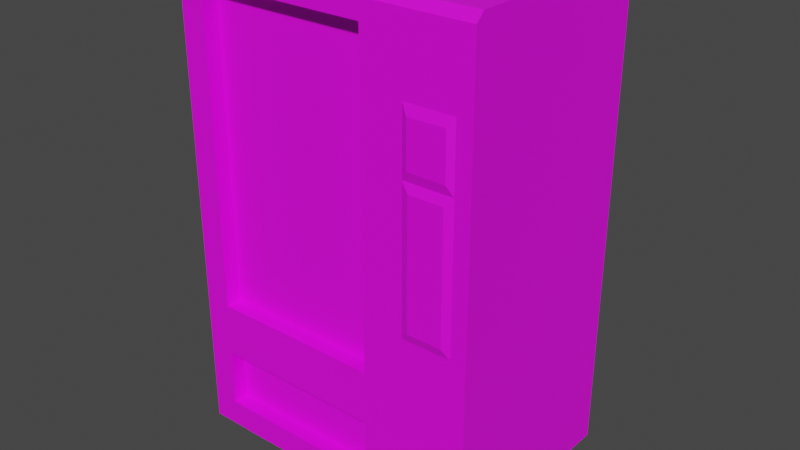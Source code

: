 # Source: vendingmachine.blend  (saved by Blender 4.0.36; exported with 4.5.12 LTS)
import bpy
from mathutils import Matrix  # noqa: F401  (used for matrix-valued properties, if any)

bpy.ops.wm.read_factory_settings(use_empty=True)
scene = bpy.context.scene
scene.name = 'Scene'

# ---- collections
col_collection = bpy.data.collections.new('Collection'); scene.collection.children.link(col_collection)

# ---- images (referenced by path relative to the original .blend; pixels are not part of the script)
import os
ASSET_DIR = os.environ.get("B2B_ASSET_DIR", "")  # directory of the original .blend (textures are referenced by path, not embedded)
HERE = os.path.dirname(os.path.abspath(__file__))  # packed textures are extracted next to this script under _unpacked/

def load_image(name, relpath, width, height, colorspace="sRGB"):
    """Load a texture the original file referenced (path relative to the .blend, or extracted next to this script)."""
    p = next((c for c in (os.path.join(HERE, relpath), os.path.join(ASSET_DIR, relpath)) if relpath and os.path.exists(c)), "")
    if p:
        img = bpy.data.images.load(p, check_existing=True)
        img.name = name
    else:  # same state as the original file: an image datablock whose file is absent (Cycles renders it pink)
        img = bpy.data.images.new(name, width, height)
        img.source = "FILE"
        img.filepath = "//" + (relpath or name)
    img.colorspace_settings.name = colorspace
    return img
img_vendingmachine_map = load_image('vendingmachine_map', 'vendingmachine_map.png', 1024, 1024, 'sRGB')

# ---- materials (node trees are filled in below, after node groups)
mat_vendingmachine = bpy.data.materials.new('vendingmachine')
mat_vendingmachine.use_transparent_shadow = False

# ---- material node trees
mat_vendingmachine.use_nodes = True; mat_vendingmachine.node_tree.nodes.clear()
_N = mat_vendingmachine.node_tree.nodes; _L = mat_vendingmachine.node_tree.links
n0 = _N.new('ShaderNodeBsdfPrincipled'); n0.name = 'Principled BSDF'; n0.location = (10, 300)
n0.inputs[3].default_value = 1.45
n1 = _N.new('ShaderNodeOutputMaterial'); n1.name = 'Material Output'; n1.location = (300, 300)
n2 = _N.new('ShaderNodeTexImage'); n2.name = 'Image Texture'; n2.location = (-297, 326)
n2.image = img_vendingmachine_map
_L.new(n0.outputs[0], n1.inputs[0])
_L.new(n2.outputs[0], n0.inputs[0])
n1.is_active_output = True

# ---- world
world_world = bpy.data.worlds.new('World'); scene.world = world_world
world_world.use_nodes = True; world_world.node_tree.nodes.clear()
_N = world_world.node_tree.nodes; _L = world_world.node_tree.links
n0 = _N.new('ShaderNodeOutputWorld'); n0.name = 'World Output'; n0.location = (300, 300)
n1 = _N.new('ShaderNodeBackground'); n1.name = 'Background'; n1.location = (10, 300)
n1.inputs[0].default_value = (0.05088, 0.05088, 0.05088, 1.0)
_L.new(n1.outputs[0], n0.inputs[0])
n0.is_active_output = True
world_world.color = (0.05088, 0.05088, 0.05088)
world_world.use_sun_shadow = False
world_world.sun_shadow_jitter_overblur = 0.0

# ---- meshes
me_plane = bpy.data.meshes.new('Plane')
me_plane.from_pydata([(-1.773, -1.092, 0.0), (-1.376, -1.092, 0.0), (-1.773, -0.695, 0.0), (-1.376, -0.695, 0.0), (-1.773, -1.092, 0.441), (-1.376, -1.092, 0.441), (-1.773, -0.695, 0.441), (-1.376, -0.695, 0.441)], [], [(0, 2, 3, 1), (3, 2, 6, 7), (0, 1, 5, 4), (1, 3, 7, 5), (2, 0, 4, 6)])
_uv = me_plane.uv_layers.new(name='UVMap')
_uv.uv.foreach_set('vector', [0.4289, 0.6095, 0.4626, 0.6095, 0.4626, 0.6432, 0.4289, 0.6432, 0.2527, 0.6102, 0.2863, 0.6102, 0.2863, 0.6476, 0.2527, 0.6476, 0.3231, 0.6102, 0.3568, 0.6102, 0.3568, 0.6476, 0.3231, 0.6476, 0.219, 0.6102, 0.2527, 0.6102, 0.2527, 0.6476, 0.219, 0.6476, 0.2895, 0.6102, 0.3231, 0.6102, 0.3231, 0.6476, 0.2895, 0.6476])
me_plane.materials.append(mat_vendingmachine)
me_plane.update()
me_plane_001 = bpy.data.meshes.new('Plane.001')
me_plane_001.from_pydata([(-2.006, -1.373, 0.3308), (2.006, -1.373, 0.3308), (-2.006, 1.373, 0.3308), (2.006, 1.373, 0.3308), (-2.006, 1.373, 6.553), (2.006, 1.373, 6.553), (2.006, 1.373, 1.788), (2.006, -1.373, 1.788), (-2.006, -1.373, 1.788), (-2.006, 1.373, 1.788), (0.955, -1.373, 0.3308), (0.955, 1.373, 0.3308), (0.955, 1.373, 6.553), (0.955, -1.373, 1.788), (0.955, 1.373, 1.788), (-1.659, -1.373, 0.6771), (0.6087, -1.373, 0.6771), (0.6087, -1.373, 1.442), (-1.659, -1.373, 1.442), (-1.659, -1.373, 2.134), (0.6087, -1.373, 2.134), (0.6087, -1.373, 6.207), (-1.659, -1.373, 6.207), (-1.659, -1.16, 0.6771), (0.6087, -1.16, 0.6771), (-1.659, -1.16, 1.442), (0.6087, -1.16, 1.442), (0.6087, -1.16, 2.134), (-1.659, -1.16, 2.134), (-1.659, -1.16, 6.207), (0.6087, -1.16, 6.207), (2.006, 1.373, 2.818), (2.006, 1.373, 5.525), (-2.006, -1.373, 2.818), (-2.006, -1.373, 5.525), (2.006, -1.373, 5.525), (2.006, -1.373, 2.818), (-2.006, 1.373, 5.525), (-2.006, 1.373, 2.818), (0.955, -1.373, 2.818), (0.955, -1.373, 5.525), (0.955, 1.373, 2.818), (0.955, 1.373, 5.525), (-1.659, -1.373, 3.015), (-1.659, -1.373, 5.328), (0.6087, -1.373, 3.015), (0.6087, -1.373, 5.328), (-1.659, -1.16, 3.015), (-1.659, -1.16, 5.328), (0.6087, -1.16, 3.015), (0.6087, -1.16, 5.328), (1.153, -1.373, 0.3308), (1.808, -1.373, 0.3308), (1.153, 1.373, 1.788), (1.808, 1.373, 1.788), (1.808, 1.373, 0.3308), (1.153, 1.373, 0.3308), (1.808, 1.373, 6.553), (1.153, 1.373, 6.553), (1.808, -1.373, 1.788), (1.153, -1.373, 1.788), (1.153, 1.373, 2.818), (1.808, 1.373, 2.818), (1.153, 1.373, 5.525), (1.808, 1.373, 5.525), (1.808, -1.373, 2.818), (1.153, -1.373, 2.818), (1.808, -1.373, 5.525), (1.153, -1.373, 5.525), (2.006, 1.373, 4.688), (-2.006, -1.373, 4.688), (2.006, -1.373, 4.688), (-2.006, 1.373, 4.688), (0.955, -1.373, 4.688), (0.955, 1.373, 4.688), (-1.659, -1.373, 4.613), (0.6087, -1.373, 4.613), (-1.659, -1.16, 4.613), (0.6087, -1.16, 4.613), (1.153, -1.373, 4.688), (1.808, -1.373, 4.688), (1.808, 1.373, 4.688), (1.153, 1.373, 4.688), (1.706, -1.411, 2.931), (1.254, -1.411, 2.931), (1.254, -1.411, 4.575), (1.706, -1.411, 4.575), (1.724, -1.411, 5.398), (1.237, -1.411, 5.398), (1.237, -1.411, 4.814), (1.724, -1.411, 4.814), (-1.9, -1.373, 6.447), (-2.006, -1.267, 6.553), (-2.006, -1.373, 6.447), (2.006, -1.267, 6.553), (2.006, -1.373, 6.447), (0.955, -1.373, 6.447), (0.955, -1.267, 6.553), (1.153, -1.373, 6.447), (1.153, -1.267, 6.553), (1.808, -1.267, 6.553), (1.808, -1.373, 6.447)], [], [(52, 55, 3, 1), (35, 32, 5, 94, 95), (40, 68, 98, 96), (91, 93, 34, 44, 22), (42, 37, 4, 12), (100, 94, 5, 57), (52, 1, 7, 59), (11, 2, 9, 14), (2, 0, 8, 9), (1, 3, 6, 7), (56, 11, 14, 53), (17, 18, 25, 26), (43, 19, 28, 47), (63, 42, 12, 58), (96, 91, 22, 21), (0, 2, 11, 10), (0, 10, 16, 15), (10, 13, 17, 16), (13, 8, 18, 17), (8, 0, 15, 18), (8, 13, 20, 19), (97, 99, 58, 12), (37, 34, 93, 92, 4), (33, 8, 19, 43), (23, 24, 26, 25), (48, 50, 30, 29), (18, 15, 23, 25), (46, 21, 30, 50), (19, 20, 27, 28), (16, 17, 26, 24), (21, 22, 29, 30), (15, 16, 24, 23), (20, 45, 49, 27), (76, 46, 50, 78), (28, 27, 49, 47), (77, 78, 50, 48), (67, 35, 95, 101), (70, 33, 43, 75), (13, 39, 45, 20), (73, 40, 46, 76), (53, 14, 41, 61), (82, 74, 42, 63), (22, 44, 48, 29), (75, 43, 47, 77), (59, 7, 36, 65), (80, 71, 35, 67), (14, 9, 38, 41), (74, 72, 37, 42), (9, 8, 33, 38), (72, 70, 34, 37), (7, 6, 31, 36), (71, 69, 32, 35), (73, 79, 68, 40), (68, 79, 89, 88), (13, 60, 66, 39), (60, 59, 65, 66), (69, 81, 64, 32), (81, 82, 63, 64), (6, 54, 62, 31), (54, 53, 61, 62), (32, 64, 57, 5), (64, 63, 58, 57), (3, 55, 54, 6), (55, 56, 53, 54), (10, 51, 60, 13), (51, 52, 59, 60), (40, 96, 21, 46), (99, 100, 57, 58), (68, 67, 101, 98), (10, 11, 56, 51), (51, 56, 55, 52), (62, 61, 82, 81), (31, 62, 81, 69), (65, 80, 86, 83), (39, 66, 79, 73), (36, 31, 69, 71), (38, 33, 70, 72), (41, 38, 72, 74), (65, 36, 71, 80), (44, 75, 77, 48), (61, 41, 74, 82), (39, 73, 76, 45), (34, 70, 75, 44), (47, 49, 78, 77), (45, 76, 78, 49), (84, 83, 86, 85), (80, 79, 85, 86), (66, 65, 83, 84), (79, 66, 84, 85), (89, 90, 87, 88), (79, 80, 90, 89), (80, 67, 87, 90), (67, 68, 88, 87), (91, 92, 93), (101, 95, 94, 100), (91, 96, 97, 92), (96, 98, 99, 97), (98, 101, 100, 99), (92, 97, 12, 4)])
_uv = me_plane_001.uv_layers.new(name='UVMap')
_uv.uv.foreach_set('vector', [0.7671, 0.5207, 1.0, 0.5207, 1.0, 0.5374, 0.7671, 0.5374, 0.08797, 0.0005672, 0.08797, 0.2335, 0.0007573, 0.2335, 0.0007573, 0.009517, 0.009707, 0.0005672, 0.07916, 0.8294, 0.07916, 0.8462, 0.0008963, 0.8462, 0.0008963, 0.8294, 0.0008963, 0.5872, 0.0008963, 0.5783, 0.07916, 0.5783, 0.09587, 0.6076, 0.02132, 0.6076, 0.08797, 0.3226, 0.08797, 0.5738, 0.0007573, 0.5738, 0.0007573, 0.3226, 0.5399, 0.98, 0.5231, 0.98, 0.5231, 0.7561, 0.5399, 0.7561, 0.5198, 0.9017, 0.5198, 0.9185, 0.3962, 0.9185, 0.3962, 0.9017, 0.5286, 0.3226, 0.5286, 0.5738, 0.405, 0.5738, 0.405, 0.3226, 0.7632, 0.7533, 0.5303, 0.7533, 0.5303, 0.6297, 0.7632, 0.6297, 0.5286, 0.0005672, 0.5286, 0.2335, 0.405, 0.2335, 0.405, 0.0005672, 0.5286, 0.3058, 0.5286, 0.3226, 0.405, 0.3226, 0.405, 0.3058, 0.2181, 0.7181, 0.02565, 0.7181, 0.02565, 0.7001, 0.2181, 0.7001, 0.8855, 0.8108, 0.8855, 0.8855, 0.8675, 0.8855, 0.8675, 0.8108, 0.08797, 0.3058, 0.08797, 0.3226, 0.0007573, 0.3226, 0.0007573, 0.3058, 0.0008963, 0.8294, 0.0008963, 0.5872, 0.02132, 0.6076, 0.02132, 0.8, 0.7671, 0.1971, 1.0, 0.1971, 1.0, 0.4483, 0.7671, 0.4483, 0.5198, 0.5783, 0.5198, 0.8294, 0.4904, 0.8, 0.4904, 0.6076, 0.5198, 0.8294, 0.3962, 0.8294, 0.4256, 0.8, 0.4904, 0.8, 0.3962, 0.8294, 0.3962, 0.5783, 0.4256, 0.6076, 0.4256, 0.8, 0.3962, 0.5783, 0.5198, 0.5783, 0.4904, 0.6076, 0.4256, 0.6076, 0.3962, 0.5783, 0.3962, 0.8294, 0.3668, 0.8, 0.3668, 0.6076, 0.6123, 0.98, 0.5955, 0.98, 0.5955, 0.7561, 0.6123, 0.7561, 0.7632, 0.3126, 0.5303, 0.3126, 0.5303, 0.2344, 0.5392, 0.2254, 0.7632, 0.2254, 0.3088, 0.5783, 0.3962, 0.5783, 0.3668, 0.6076, 0.2921, 0.6076, 0.02348, 0.6113, 0.2159, 0.6113, 0.2159, 0.6762, 0.02348, 0.6762, 0.6057, 0.001453, 0.6057, 0.1938, 0.5312, 0.1938, 0.5312, 0.001453, 0.2193, 0.6516, 0.2841, 0.6516, 0.2841, 0.6696, 0.2193, 0.6696, 0.9053, 0.8109, 0.9053, 0.8855, 0.8873, 0.8855, 0.8873, 0.8109, 0.2181, 0.696, 0.02565, 0.696, 0.02565, 0.678, 0.2181, 0.678, 0.3524, 0.6696, 0.2875, 0.6696, 0.2875, 0.6516, 0.3524, 0.6516, 0.7269, 0.2137, 0.5345, 0.2137, 0.5345, 0.1956, 0.7269, 0.1956, 0.2181, 0.7401, 0.02565, 0.7401, 0.02565, 0.7221, 0.2181, 0.7221, 0.9053, 0.54, 0.9053, 0.6147, 0.8873, 0.6147, 0.8873, 0.54, 0.9053, 0.7502, 0.9053, 0.8109, 0.8873, 0.8109, 0.8873, 0.7502, 0.8767, 0.001453, 0.8767, 0.1938, 0.802, 0.1938, 0.802, 0.001453, 0.6664, 0.001453, 0.6664, 0.1938, 0.6057, 0.1938, 0.6057, 0.001453, 0.07916, 0.9017, 0.07916, 0.9185, 0.0008963, 0.9185, 0.0008963, 0.9017, 0.1502, 0.5783, 0.3088, 0.5783, 0.2921, 0.6076, 0.1566, 0.6076, 0.3962, 0.8294, 0.3088, 0.8294, 0.2921, 0.8, 0.3668, 0.8, 0.1502, 0.8294, 0.07916, 0.8294, 0.09587, 0.8, 0.1566, 0.8, 0.405, 0.3058, 0.405, 0.3226, 0.3176, 0.3226, 0.3176, 0.3058, 0.159, 0.3058, 0.159, 0.3226, 0.08797, 0.3226, 0.08797, 0.3058, 0.8855, 0.54, 0.8855, 0.6145, 0.8675, 0.6145, 0.8675, 0.54, 0.8855, 0.6752, 0.8855, 0.8108, 0.8675, 0.8108, 0.8675, 0.6752, 0.3962, 0.9017, 0.3962, 0.9185, 0.3088, 0.9185, 0.3088, 0.9017, 0.1502, 0.9017, 0.1502, 0.9185, 0.07916, 0.9185, 0.07916, 0.9017, 0.405, 0.3226, 0.405, 0.5738, 0.3176, 0.5738, 0.3176, 0.3226, 0.159, 0.3226, 0.159, 0.5738, 0.08797, 0.5738, 0.08797, 0.3226, 0.7632, 0.6297, 0.5303, 0.6297, 0.5303, 0.5423, 0.7632, 0.5423, 0.7632, 0.3836, 0.5303, 0.3836, 0.5303, 0.3126, 0.7632, 0.3126, 0.405, 0.0005672, 0.405, 0.2335, 0.3176, 0.2335, 0.3176, 0.0005672, 0.159, 0.0005672, 0.159, 0.2335, 0.08797, 0.2335, 0.08797, 0.0005672, 0.1502, 0.8294, 0.1502, 0.8462, 0.07916, 0.8462, 0.07916, 0.8294, 0.07916, 0.8462, 0.1502, 0.8462, 0.1394, 0.8532, 0.08989, 0.8532, 0.3962, 0.8294, 0.3962, 0.8462, 0.3088, 0.8462, 0.3088, 0.8294, 0.3962, 0.8462, 0.3962, 0.9017, 0.3088, 0.9017, 0.3088, 0.8462, 0.159, 0.2335, 0.159, 0.2503, 0.08797, 0.2503, 0.08797, 0.2335, 0.159, 0.2503, 0.159, 0.3058, 0.08797, 0.3058, 0.08797, 0.2503, 0.405, 0.2335, 0.405, 0.2503, 0.3176, 0.2503, 0.3176, 0.2335, 0.405, 0.2503, 0.405, 0.3058, 0.3176, 0.3058, 0.3176, 0.2503, 0.08797, 0.2335, 0.08797, 0.2503, 0.0007573, 0.2503, 0.0007573, 0.2335, 0.08797, 0.2503, 0.08797, 0.3058, 0.0007573, 0.3058, 0.0007573, 0.2503, 0.5286, 0.2335, 0.5286, 0.2503, 0.405, 0.2503, 0.405, 0.2335, 0.5286, 0.2503, 0.5286, 0.3058, 0.405, 0.3058, 0.405, 0.2503, 0.5198, 0.8294, 0.5198, 0.8462, 0.3962, 0.8462, 0.3962, 0.8294, 0.5198, 0.8462, 0.5198, 0.9017, 0.3962, 0.9017, 0.3962, 0.8462, 0.07916, 0.8294, 0.0008963, 0.8294, 0.02132, 0.8, 0.09587, 0.8, 0.5955, 0.98, 0.5399, 0.98, 0.5399, 0.7561, 0.5955, 0.7561, 0.07916, 0.8462, 0.07916, 0.9017, 0.0008963, 0.9017, 0.0008963, 0.8462, 0.7671, 0.4483, 1.0, 0.4483, 1.0, 0.4651, 0.7671, 0.4651, 0.7671, 0.4651, 1.0, 0.4651, 1.0, 0.5207, 0.7671, 0.5207, 0.3176, 0.2503, 0.3176, 0.3058, 0.159, 0.3058, 0.159, 0.2503, 0.3176, 0.2335, 0.3176, 0.2503, 0.159, 0.2503, 0.159, 0.2335, 0.3088, 0.9017, 0.1502, 0.9017, 0.1598, 0.8931, 0.2992, 0.8931, 0.3088, 0.8294, 0.3088, 0.8462, 0.1502, 0.8462, 0.1502, 0.8294, 0.3176, 0.0005672, 0.3176, 0.2335, 0.159, 0.2335, 0.159, 0.0005672, 0.7632, 0.5423, 0.5303, 0.5423, 0.5303, 0.3836, 0.7632, 0.3836, 0.3176, 0.3226, 0.3176, 0.5738, 0.159, 0.5738, 0.159, 0.3226, 0.3088, 0.9017, 0.3088, 0.9185, 0.1502, 0.9185, 0.1502, 0.9017, 0.8855, 0.6145, 0.8855, 0.6752, 0.8675, 0.6752, 0.8675, 0.6145, 0.3176, 0.3058, 0.3176, 0.3226, 0.159, 0.3226, 0.159, 0.3058, 0.3088, 0.8294, 0.1502, 0.8294, 0.1566, 0.8, 0.2921, 0.8, 0.07916, 0.5783, 0.1502, 0.5783, 0.1566, 0.6076, 0.09587, 0.6076, 0.802, 0.001453, 0.802, 0.1938, 0.6664, 0.1938, 0.6664, 0.001453, 0.9053, 0.6147, 0.9053, 0.7502, 0.8873, 0.7502, 0.8873, 0.6147, 0.2992, 0.8547, 0.2992, 0.8931, 0.1598, 0.8931, 0.1598, 0.8547, 0.1502, 0.9017, 0.1502, 0.8462, 0.1598, 0.8547, 0.1598, 0.8931, 0.3088, 0.8462, 0.3088, 0.9017, 0.2992, 0.8931, 0.2992, 0.8547, 0.1502, 0.8462, 0.3088, 0.8462, 0.2992, 0.8547, 0.1598, 0.8547, 0.1394, 0.8532, 0.1394, 0.8945, 0.08989, 0.8945, 0.08989, 0.8532, 0.1502, 0.8462, 0.1502, 0.9017, 0.1394, 0.8945, 0.1394, 0.8532, 0.1502, 0.9017, 0.07916, 0.9017, 0.08989, 0.8945, 0.1394, 0.8945, 0.07916, 0.9017, 0.07916, 0.8462, 0.08989, 0.8532, 0.08989, 0.8945, 0.8545, 0.989, 0.8634, 0.98, 0.8634, 0.989, 0.5399, 0.989, 0.5231, 0.989, 0.5231, 0.98, 0.5399, 0.98, 0.8545, 0.989, 0.6123, 0.989, 0.6123, 0.98, 0.8634, 0.98, 0.6123, 0.989, 0.5955, 0.989, 0.5955, 0.98, 0.6123, 0.98, 0.5955, 0.989, 0.5399, 0.989, 0.5399, 0.98, 0.5955, 0.98, 0.8634, 0.98, 0.6123, 0.98, 0.6123, 0.7561, 0.8634, 0.7561])
me_plane_001.materials.append(mat_vendingmachine)
me_plane_001.update()

# ---- objects
ob_plane = bpy.data.objects.new('Plane', me_plane)
ob_plane_001 = bpy.data.objects.new('Plane.001', me_plane_001)

# ---- transforms, parenting, visibility, modifiers, constraints
ob_plane.location = (0.0, 0.0, 0.0)
_m = ob_plane.modifiers.new('Mirror', 'MIRROR')
_m.use_axis = (True, True, False)
ob_plane_001.location = (0.0, 0.0, 0.0)

# ---- collection membership
col_collection.objects.link(ob_plane)
col_collection.objects.link(ob_plane_001)

# ---- scene / render settings (as saved in the file)
scene.frame_start = 1; scene.frame_end = 250; scene.frame_set(1)
scene.render.engine = 'BLENDER_EEVEE_NEXT'
scene.cycles.sampling_pattern = 'TABULATED_SOBOL'
scene.view_settings.view_transform = 'Filmic'
bpy.context.view_layer.update()

# ---- added for rendering (the .blend has no active camera and no usable light): camera, sun
cam_auto = bpy.data.cameras.new('AutoCamera')
cam_auto.lens = 50.0
cam_auto.sensor_width = 36.0
cam_auto.clip_end = 1000.0
ob_auto_camera = bpy.data.objects.new('AutoCamera', cam_auto)
scene.collection.objects.link(ob_auto_camera)
ob_auto_camera.location = (7.56051, -9.0915, 9.32482)
ob_auto_camera.rotation_euler = (1.09748, -7.21219e-08, 0.694738)
scene.camera = ob_auto_camera
light_auto_sun = bpy.data.lights.new('AutoSun', 'SUN')
light_auto_sun.energy = 3.0
light_auto_sun.angle = 0.0523599
ob_auto_sun = bpy.data.objects.new('AutoSun', light_auto_sun)
scene.collection.objects.link(ob_auto_sun)
ob_auto_sun.rotation_euler = (0.872665, 0.174533, 0.523599)
bpy.context.view_layer.update()

